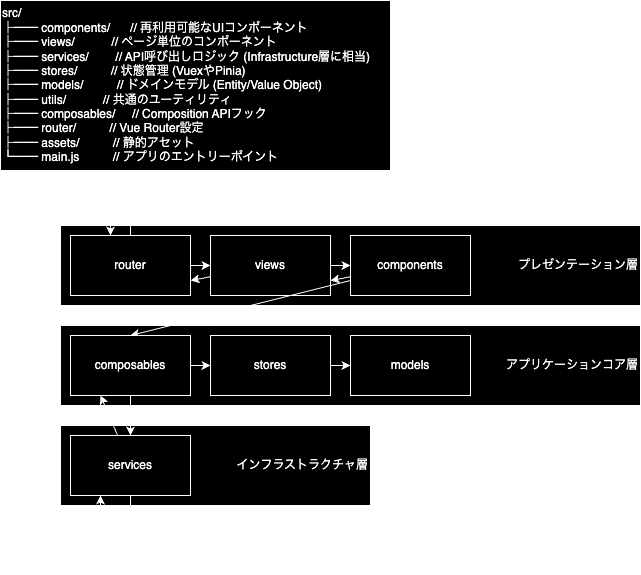

The diagram above was exported from draw.io. Its source (the exported page's mxGraphModel, read from the mxfile embedded in the PNG):
<mxGraphModel dx="746" dy="810" grid="1" gridSize="10" guides="1" tooltips="1" connect="1" arrows="1" fold="1" page="1" pageScale="1" pageWidth="827" pageHeight="1169" math="0" shadow="0">
  <root>
    <mxCell id="0" />
    <mxCell id="1" parent="0" />
    <mxCell id="16" value="インフラストラクチャ層" style="whiteSpace=wrap;html=1;align=right;strokeColor=#FFFFFF;fontColor=#FFFFFF;fillColor=#000000;" parent="1" vertex="1">
      <mxGeometry x="80" y="445" width="310" height="80" as="geometry" />
    </mxCell>
    <mxCell id="13" value="アプリケーションコア層" style="whiteSpace=wrap;html=1;align=right;strokeColor=#FFFFFF;fontColor=#FFFFFF;fillColor=#000000;" parent="1" vertex="1">
      <mxGeometry x="80" y="345" width="580" height="80" as="geometry" />
    </mxCell>
    <mxCell id="11" value="プレゼンテーション層" style="whiteSpace=wrap;html=1;align=right;strokeColor=#FFFFFF;fontColor=#FFFFFF;fillColor=#000000;" parent="1" vertex="1">
      <mxGeometry x="80" y="245" width="580" height="80" as="geometry" />
    </mxCell>
    <mxCell id="2" value="src/&lt;br&gt;├── components/&amp;nbsp; &amp;nbsp; &amp;nbsp; // 再利用可能なUIコンポーネント&lt;br&gt;├── views/&amp;nbsp; &amp;nbsp; &amp;nbsp; &amp;nbsp; &amp;nbsp; &amp;nbsp;// ページ単位のコンポーネント&lt;br&gt;├── services/&amp;nbsp; &amp;nbsp; &amp;nbsp; &amp;nbsp; // API呼び出しロジック (Infrastructure層に相当)&lt;br&gt;├── stores/&amp;nbsp; &amp;nbsp; &amp;nbsp; &amp;nbsp; &amp;nbsp; // 状態管理 (VuexやPinia)&lt;br&gt;├── models/&amp;nbsp; &amp;nbsp; &amp;nbsp; &amp;nbsp; &amp;nbsp; // ドメインモデル (Entity/Value Object)&lt;br&gt;├── utils/&amp;nbsp; &amp;nbsp; &amp;nbsp; &amp;nbsp; &amp;nbsp; &amp;nbsp;// 共通のユーティリティ&lt;br&gt;├── composables/&amp;nbsp; &amp;nbsp; &amp;nbsp;// Composition APIフック&lt;br&gt;├── router/&amp;nbsp; &amp;nbsp; &amp;nbsp; &amp;nbsp; &amp;nbsp; // Vue Router設定&lt;br&gt;├── assets/&amp;nbsp; &amp;nbsp; &amp;nbsp; &amp;nbsp; &amp;nbsp; // 静的アセット&lt;br&gt;└── main.js&amp;nbsp; &amp;nbsp; &amp;nbsp; &amp;nbsp; &amp;nbsp; // アプリのエントリーポイント" style="text;html=1;align=left;verticalAlign=middle;resizable=0;points=[];autosize=1;strokeColor=#FFFFFF;fillColor=#000000;fontColor=#FFFFFF;" parent="1" vertex="1">
      <mxGeometry x="20" y="20" width="390" height="170" as="geometry" />
    </mxCell>
    <mxCell id="23" style="edgeStyle=none;html=1;entryX=0;entryY=0.5;entryDx=0;entryDy=0;strokeColor=#FFFFFF;fontColor=#FFFFFF;" parent="1" source="3" target="4" edge="1">
      <mxGeometry relative="1" as="geometry" />
    </mxCell>
    <mxCell id="25" style="edgeStyle=none;html=1;entryX=1;entryY=0.75;entryDx=0;entryDy=0;strokeColor=#FFFFFF;fontColor=#FFFFFF;" parent="1" source="3" target="5" edge="1">
      <mxGeometry relative="1" as="geometry" />
    </mxCell>
    <mxCell id="3" value="views" style="whiteSpace=wrap;html=1;strokeColor=#FFFFFF;fontColor=#FFFFFF;fillColor=#000000;" parent="1" vertex="1">
      <mxGeometry x="230" y="255" width="120" height="60" as="geometry" />
    </mxCell>
    <mxCell id="24" style="edgeStyle=none;html=1;entryX=1;entryY=0.75;entryDx=0;entryDy=0;strokeColor=#FFFFFF;fontColor=#FFFFFF;" parent="1" source="4" target="3" edge="1">
      <mxGeometry relative="1" as="geometry" />
    </mxCell>
    <mxCell id="28" style="edgeStyle=none;html=1;entryX=0.5;entryY=0;entryDx=0;entryDy=0;strokeColor=#FFFFFF;fontColor=#FFFFFF;" parent="1" source="4" target="7" edge="1">
      <mxGeometry relative="1" as="geometry" />
    </mxCell>
    <mxCell id="4" value="components" style="whiteSpace=wrap;html=1;strokeColor=#FFFFFF;fontColor=#FFFFFF;fillColor=#000000;" parent="1" vertex="1">
      <mxGeometry x="370" y="255" width="120" height="60" as="geometry" />
    </mxCell>
    <mxCell id="20" value="" style="edgeStyle=none;html=1;strokeColor=#FFFFFF;fontColor=#FFFFFF;" parent="1" edge="1">
      <mxGeometry relative="1" as="geometry">
        <mxPoint x="130" y="195" as="sourcePoint" />
        <mxPoint x="130" y="255" as="targetPoint" />
      </mxGeometry>
    </mxCell>
    <mxCell id="22" style="edgeStyle=none;html=1;entryX=0;entryY=0.5;entryDx=0;entryDy=0;strokeColor=#FFFFFF;fontColor=#FFFFFF;" parent="1" source="5" target="3" edge="1">
      <mxGeometry relative="1" as="geometry" />
    </mxCell>
    <mxCell id="26" style="edgeStyle=none;html=1;strokeColor=#FFFFFF;fontColor=#FFFFFF;" parent="1" source="5" edge="1">
      <mxGeometry relative="1" as="geometry">
        <mxPoint x="150" y="195" as="targetPoint" />
      </mxGeometry>
    </mxCell>
    <mxCell id="5" value="router" style="whiteSpace=wrap;html=1;strokeColor=#FFFFFF;fontColor=#FFFFFF;fillColor=#000000;" parent="1" vertex="1">
      <mxGeometry x="90" y="255" width="120" height="60" as="geometry" />
    </mxCell>
    <mxCell id="30" value="" style="edgeStyle=none;html=1;strokeColor=#FFFFFF;fontColor=#FFFFFF;" parent="1" source="6" target="8" edge="1">
      <mxGeometry relative="1" as="geometry" />
    </mxCell>
    <mxCell id="6" value="stores" style="whiteSpace=wrap;html=1;strokeColor=#FFFFFF;fontColor=#FFFFFF;fillColor=#000000;" parent="1" vertex="1">
      <mxGeometry x="230" y="355" width="120" height="60" as="geometry" />
    </mxCell>
    <mxCell id="29" value="" style="edgeStyle=none;html=1;strokeColor=#FFFFFF;fontColor=#FFFFFF;" parent="1" source="7" target="6" edge="1">
      <mxGeometry relative="1" as="geometry" />
    </mxCell>
    <mxCell id="31" style="edgeStyle=none;html=1;entryX=0.5;entryY=0;entryDx=0;entryDy=0;strokeColor=#FFFFFF;fontColor=#FFFFFF;" parent="1" source="7" target="10" edge="1">
      <mxGeometry relative="1" as="geometry" />
    </mxCell>
    <mxCell id="7" value="composables" style="whiteSpace=wrap;html=1;strokeColor=#FFFFFF;fontColor=#FFFFFF;fillColor=#000000;" parent="1" vertex="1">
      <mxGeometry x="90" y="355" width="120" height="60" as="geometry" />
    </mxCell>
    <mxCell id="8" value="models" style="whiteSpace=wrap;html=1;strokeColor=#FFFFFF;fontColor=#FFFFFF;fillColor=#000000;" parent="1" vertex="1">
      <mxGeometry x="370" y="355" width="120" height="60" as="geometry" />
    </mxCell>
    <mxCell id="18" style="edgeStyle=none;html=1;strokeColor=#FFFFFF;fontColor=#FFFFFF;" parent="1" source="10" edge="1">
      <mxGeometry relative="1" as="geometry">
        <mxPoint x="150" y="585" as="targetPoint" />
      </mxGeometry>
    </mxCell>
    <mxCell id="34" style="edgeStyle=none;html=1;entryX=0.25;entryY=1;entryDx=0;entryDy=0;strokeColor=#FFFFFF;fontColor=#FFFFFF;" parent="1" source="10" target="7" edge="1">
      <mxGeometry relative="1" as="geometry" />
    </mxCell>
    <mxCell id="10" value="services" style="whiteSpace=wrap;html=1;strokeColor=#FFFFFF;fontColor=#FFFFFF;fillColor=#000000;" parent="1" vertex="1">
      <mxGeometry x="90" y="455" width="120" height="60" as="geometry" />
    </mxCell>
    <mxCell id="19" value="APIの呼び出し" style="text;html=1;align=center;verticalAlign=middle;resizable=0;points=[];autosize=1;strokeColor=none;fillColor=none;fontColor=#FFFFFF;" parent="1" vertex="1">
      <mxGeometry x="160" y="535" width="100" height="30" as="geometry" />
    </mxCell>
    <mxCell id="21" value="Request" style="text;html=1;align=center;verticalAlign=middle;resizable=0;points=[];autosize=1;strokeColor=none;fillColor=none;fontColor=#FFFFFF;" parent="1" vertex="1">
      <mxGeometry x="35" y="205" width="70" height="30" as="geometry" />
    </mxCell>
    <mxCell id="27" value="Response" style="text;html=1;align=center;verticalAlign=middle;resizable=0;points=[];autosize=1;strokeColor=none;fillColor=none;fontColor=#FFFFFF;" parent="1" vertex="1">
      <mxGeometry x="155" y="205" width="80" height="30" as="geometry" />
    </mxCell>
    <mxCell id="32" style="edgeStyle=none;html=1;entryX=0.25;entryY=1;entryDx=0;entryDy=0;strokeColor=#FFFFFF;fontColor=#FFFFFF;" parent="1" target="10" edge="1">
      <mxGeometry relative="1" as="geometry">
        <mxPoint x="120" y="575" as="sourcePoint" />
      </mxGeometry>
    </mxCell>
    <mxCell id="33" value="APIの返却" style="text;html=1;align=center;verticalAlign=middle;resizable=0;points=[];autosize=1;strokeColor=none;fillColor=none;fontColor=#FFFFFF;" parent="1" vertex="1">
      <mxGeometry x="30" y="535" width="80" height="30" as="geometry" />
    </mxCell>
  </root>
</mxGraphModel>